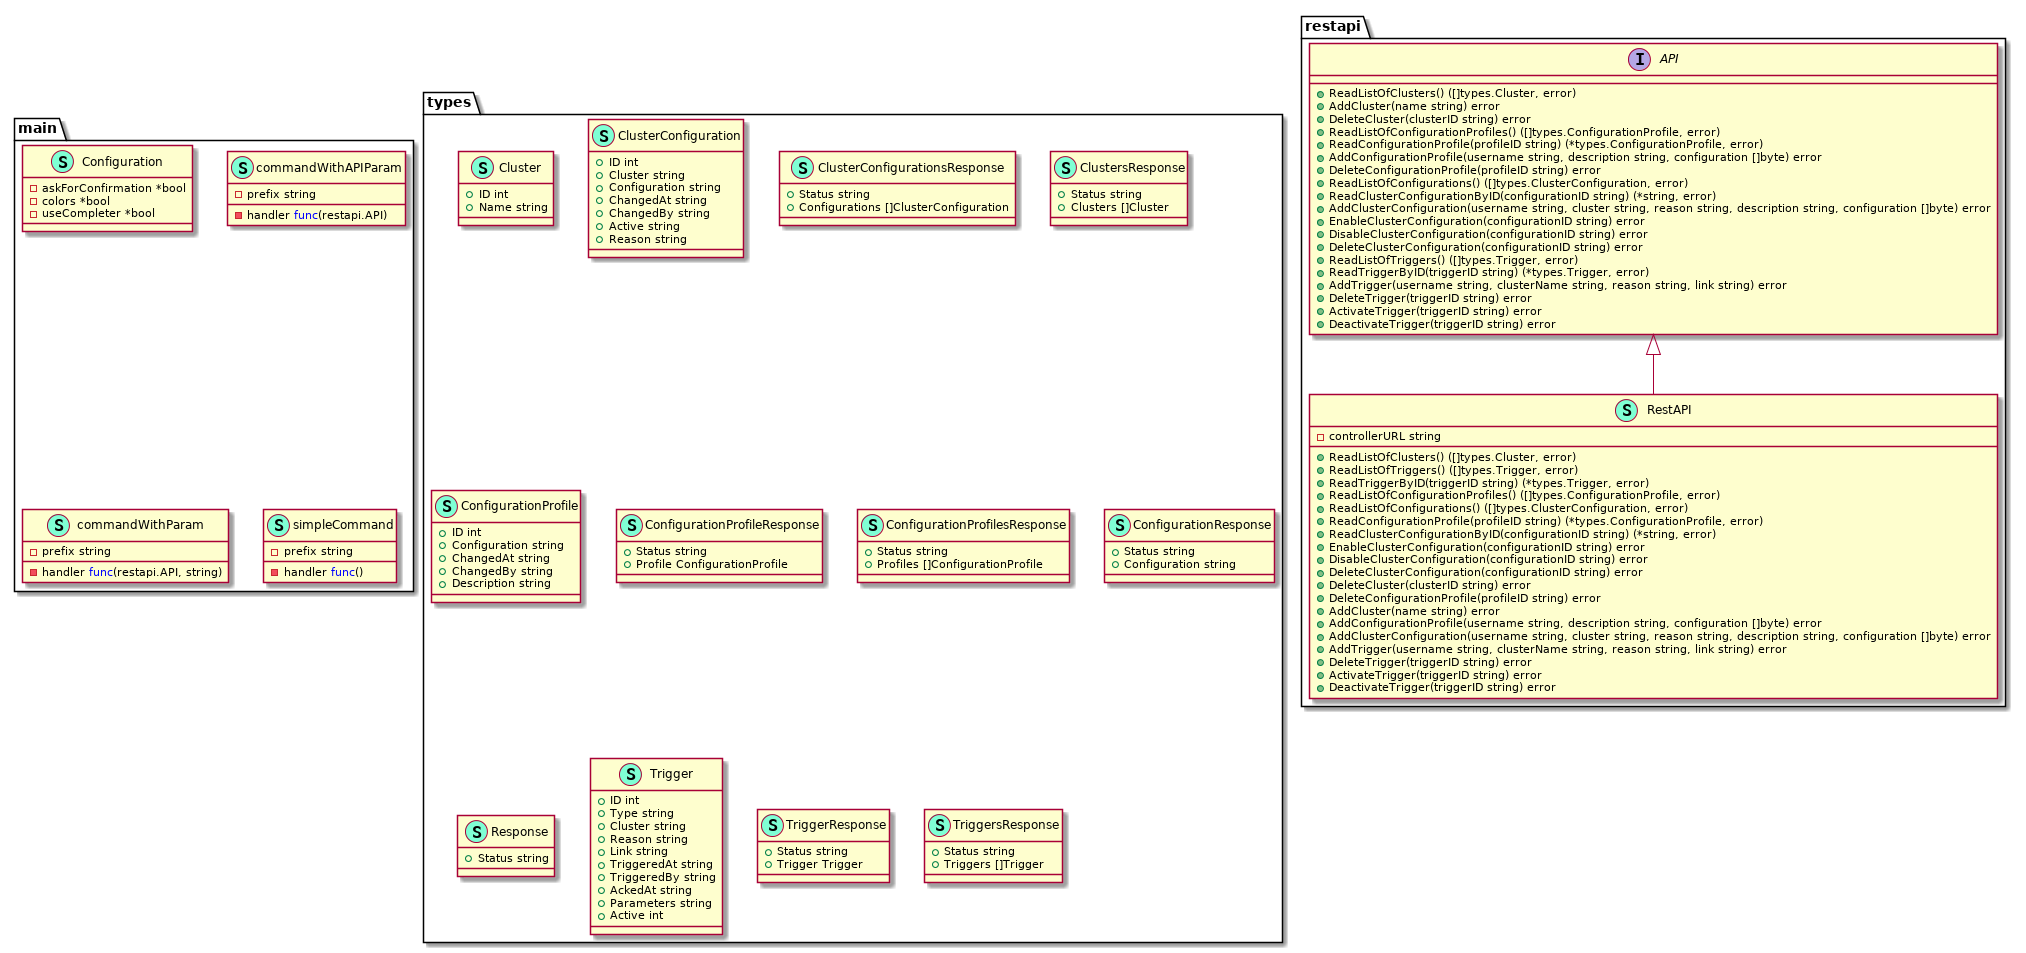

The diagram above was rendered by PlantUML. Its source (embedded in the PNG):
@startuml
namespace main {
    class Configuration << (S,Aquamarine) >> {
        - askForConfirmation *bool
        - colors *bool
        - useCompleter *bool

    }
    class commandWithAPIParam << (S,Aquamarine) >> {
        - prefix string
        - handler <font color=blue>func</font>(restapi.API) 

    }
    class commandWithParam << (S,Aquamarine) >> {
        - prefix string
        - handler <font color=blue>func</font>(restapi.API, string) 

    }
    class simpleCommand << (S,Aquamarine) >> {
        - prefix string
        - handler <font color=blue>func</font>() 

    }
}


namespace restapi {
    interface API  {
        + ReadListOfClusters() ([]types.Cluster, error)
        + AddCluster(name string) error
        + DeleteCluster(clusterID string) error
        + ReadListOfConfigurationProfiles() ([]types.ConfigurationProfile, error)
        + ReadConfigurationProfile(profileID string) (*types.ConfigurationProfile, error)
        + AddConfigurationProfile(username string, description string, configuration []byte) error
        + DeleteConfigurationProfile(profileID string) error
        + ReadListOfConfigurations() ([]types.ClusterConfiguration, error)
        + ReadClusterConfigurationByID(configurationID string) (*string, error)
        + AddClusterConfiguration(username string, cluster string, reason string, description string, configuration []byte) error
        + EnableClusterConfiguration(configurationID string) error
        + DisableClusterConfiguration(configurationID string) error
        + DeleteClusterConfiguration(configurationID string) error
        + ReadListOfTriggers() ([]types.Trigger, error)
        + ReadTriggerByID(triggerID string) (*types.Trigger, error)
        + AddTrigger(username string, clusterName string, reason string, link string) error
        + DeleteTrigger(triggerID string) error
        + ActivateTrigger(triggerID string) error
        + DeactivateTrigger(triggerID string) error

    }
    class RestAPI << (S,Aquamarine) >> {
        - controllerURL string

        + ReadListOfClusters() ([]types.Cluster, error)
        + ReadListOfTriggers() ([]types.Trigger, error)
        + ReadTriggerByID(triggerID string) (*types.Trigger, error)
        + ReadListOfConfigurationProfiles() ([]types.ConfigurationProfile, error)
        + ReadListOfConfigurations() ([]types.ClusterConfiguration, error)
        + ReadConfigurationProfile(profileID string) (*types.ConfigurationProfile, error)
        + ReadClusterConfigurationByID(configurationID string) (*string, error)
        + EnableClusterConfiguration(configurationID string) error
        + DisableClusterConfiguration(configurationID string) error
        + DeleteClusterConfiguration(configurationID string) error
        + DeleteCluster(clusterID string) error
        + DeleteConfigurationProfile(profileID string) error
        + AddCluster(name string) error
        + AddConfigurationProfile(username string, description string, configuration []byte) error
        + AddClusterConfiguration(username string, cluster string, reason string, description string, configuration []byte) error
        + AddTrigger(username string, clusterName string, reason string, link string) error
        + DeleteTrigger(triggerID string) error
        + ActivateTrigger(triggerID string) error
        + DeactivateTrigger(triggerID string) error

    }
}

"restapi.API" <|-- "restapi.RestAPI"

namespace types {
    class Cluster << (S,Aquamarine) >> {
        + ID int
        + Name string

    }
    class ClusterConfiguration << (S,Aquamarine) >> {
        + ID int
        + Cluster string
        + Configuration string
        + ChangedAt string
        + ChangedBy string
        + Active string
        + Reason string

    }
    class ClusterConfigurationsResponse << (S,Aquamarine) >> {
        + Status string
        + Configurations []ClusterConfiguration

    }
    class ClustersResponse << (S,Aquamarine) >> {
        + Status string
        + Clusters []Cluster

    }
    class ConfigurationProfile << (S,Aquamarine) >> {
        + ID int
        + Configuration string
        + ChangedAt string
        + ChangedBy string
        + Description string

    }
    class ConfigurationProfileResponse << (S,Aquamarine) >> {
        + Status string
        + Profile ConfigurationProfile

    }
    class ConfigurationProfilesResponse << (S,Aquamarine) >> {
        + Status string
        + Profiles []ConfigurationProfile

    }
    class ConfigurationResponse << (S,Aquamarine) >> {
        + Status string
        + Configuration string

    }
    class Response << (S,Aquamarine) >> {
        + Status string

    }
    class Trigger << (S,Aquamarine) >> {
        + ID int
        + Type string
        + Cluster string
        + Reason string
        + Link string
        + TriggeredAt string
        + TriggeredBy string
        + AckedAt string
        + Parameters string
        + Active int

    }
    class TriggerResponse << (S,Aquamarine) >> {
        + Status string
        + Trigger Trigger

    }
    class TriggersResponse << (S,Aquamarine) >> {
        + Status string
        + Triggers []Trigger

    }
}


@enduml